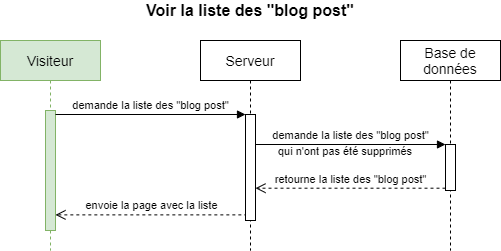

The diagram above was exported from draw.io. Its source (the exported page's mxGraphModel, read from the mxfile embedded in the PNG):
<mxGraphModel dx="962" dy="632" grid="1" gridSize="10" guides="1" tooltips="1" connect="1" arrows="1" fold="1" page="1" pageScale="1" pageWidth="1169" pageHeight="827" math="0" shadow="0">
  <root>
    <mxCell id="0" />
    <mxCell id="1" parent="0" />
    <mxCell id="HhEBf4hicPMSoKUNt7T0-1" value="envoie la page avec la liste" style="html=1;verticalAlign=bottom;endArrow=open;dashed=1;endSize=8;exitX=0.183;exitY=0.947;exitDx=0;exitDy=0;exitPerimeter=0;" parent="1" source="HhEBf4hicPMSoKUNt7T0-6" target="HhEBf4hicPMSoKUNt7T0-4" edge="1">
      <mxGeometry relative="1" as="geometry">
        <mxPoint x="140" y="477" as="targetPoint" />
      </mxGeometry>
    </mxCell>
    <mxCell id="HhEBf4hicPMSoKUNt7T0-3" value="&lt;font style=&quot;font-size: 14px&quot;&gt;Visiteur&lt;/font&gt;" style="shape=umlLifeline;perimeter=lifelinePerimeter;whiteSpace=wrap;html=1;container=1;collapsible=0;recursiveResize=0;outlineConnect=0;fillColor=#d5e8d4;strokeColor=#82b366;" parent="1" vertex="1">
      <mxGeometry x="40" y="80" width="100" height="210" as="geometry" />
    </mxCell>
    <mxCell id="HhEBf4hicPMSoKUNt7T0-4" value="" style="html=1;points=[];perimeter=orthogonalPerimeter;fillColor=#d5e8d4;strokeColor=#82b366;" parent="HhEBf4hicPMSoKUNt7T0-3" vertex="1">
      <mxGeometry x="45" y="70" width="10" height="120" as="geometry" />
    </mxCell>
    <mxCell id="HhEBf4hicPMSoKUNt7T0-5" value="&lt;font style=&quot;font-size: 14px&quot;&gt;Serveur&lt;/font&gt;" style="shape=umlLifeline;perimeter=lifelinePerimeter;whiteSpace=wrap;html=1;container=1;collapsible=0;recursiveResize=0;outlineConnect=0;" parent="1" vertex="1">
      <mxGeometry x="240" y="80" width="100" height="210" as="geometry" />
    </mxCell>
    <mxCell id="HhEBf4hicPMSoKUNt7T0-6" value="" style="html=1;points=[];perimeter=orthogonalPerimeter;" parent="HhEBf4hicPMSoKUNt7T0-5" vertex="1">
      <mxGeometry x="45" y="74" width="10" height="106" as="geometry" />
    </mxCell>
    <mxCell id="HhEBf4hicPMSoKUNt7T0-7" value="&lt;font style=&quot;font-size: 14px&quot;&gt;Base de données&lt;/font&gt;" style="shape=umlLifeline;perimeter=lifelinePerimeter;whiteSpace=wrap;html=1;container=1;collapsible=0;recursiveResize=0;outlineConnect=0;" parent="1" vertex="1">
      <mxGeometry x="440" y="80" width="100" height="210" as="geometry" />
    </mxCell>
    <mxCell id="HhEBf4hicPMSoKUNt7T0-8" value="" style="html=1;points=[];perimeter=orthogonalPerimeter;" parent="HhEBf4hicPMSoKUNt7T0-7" vertex="1">
      <mxGeometry x="45" y="104" width="10" height="46" as="geometry" />
    </mxCell>
    <mxCell id="HhEBf4hicPMSoKUNt7T0-9" value="&lt;font style=&quot;font-size: 16px&quot;&gt;&lt;b&gt;Voir la liste des &quot;blog post&quot;&lt;/b&gt;&lt;/font&gt;" style="text;html=1;strokeColor=none;fillColor=none;align=center;verticalAlign=middle;whiteSpace=wrap;rounded=0;" parent="1" vertex="1">
      <mxGeometry x="40" y="40" width="500" height="20" as="geometry" />
    </mxCell>
    <mxCell id="HhEBf4hicPMSoKUNt7T0-10" value="demande la liste des &quot;blog post&quot;" style="html=1;verticalAlign=bottom;endArrow=block;entryX=0;entryY=0;" parent="1" source="HhEBf4hicPMSoKUNt7T0-4" target="HhEBf4hicPMSoKUNt7T0-6" edge="1">
      <mxGeometry relative="1" as="geometry">
        <mxPoint x="130" y="260" as="sourcePoint" />
      </mxGeometry>
    </mxCell>
    <mxCell id="HhEBf4hicPMSoKUNt7T0-11" value="demande la liste des &quot;blog post&quot;" style="html=1;verticalAlign=bottom;endArrow=block;entryX=0;entryY=0;" parent="1" target="HhEBf4hicPMSoKUNt7T0-8" edge="1">
      <mxGeometry relative="1" as="geometry">
        <mxPoint x="295" y="184" as="sourcePoint" />
      </mxGeometry>
    </mxCell>
    <mxCell id="HhEBf4hicPMSoKUNt7T0-12" value="retourne la liste des &quot;blog post&quot;" style="html=1;verticalAlign=bottom;endArrow=open;dashed=1;endSize=8;exitX=0;exitY=0.95;" parent="1" source="HhEBf4hicPMSoKUNt7T0-8" edge="1">
      <mxGeometry relative="1" as="geometry">
        <mxPoint x="295" y="227.70000000000005" as="targetPoint" />
      </mxGeometry>
    </mxCell>
    <mxCell id="HhEBf4hicPMSoKUNt7T0-13" value="&lt;font style=&quot;font-size: 11px&quot;&gt;qui n'ont pas été supprimés&lt;/font&gt;" style="text;html=1;strokeColor=none;fillColor=none;align=center;verticalAlign=middle;whiteSpace=wrap;rounded=0;" parent="1" vertex="1">
      <mxGeometry x="300" y="180" width="170" height="20" as="geometry" />
    </mxCell>
  </root>
</mxGraphModel>